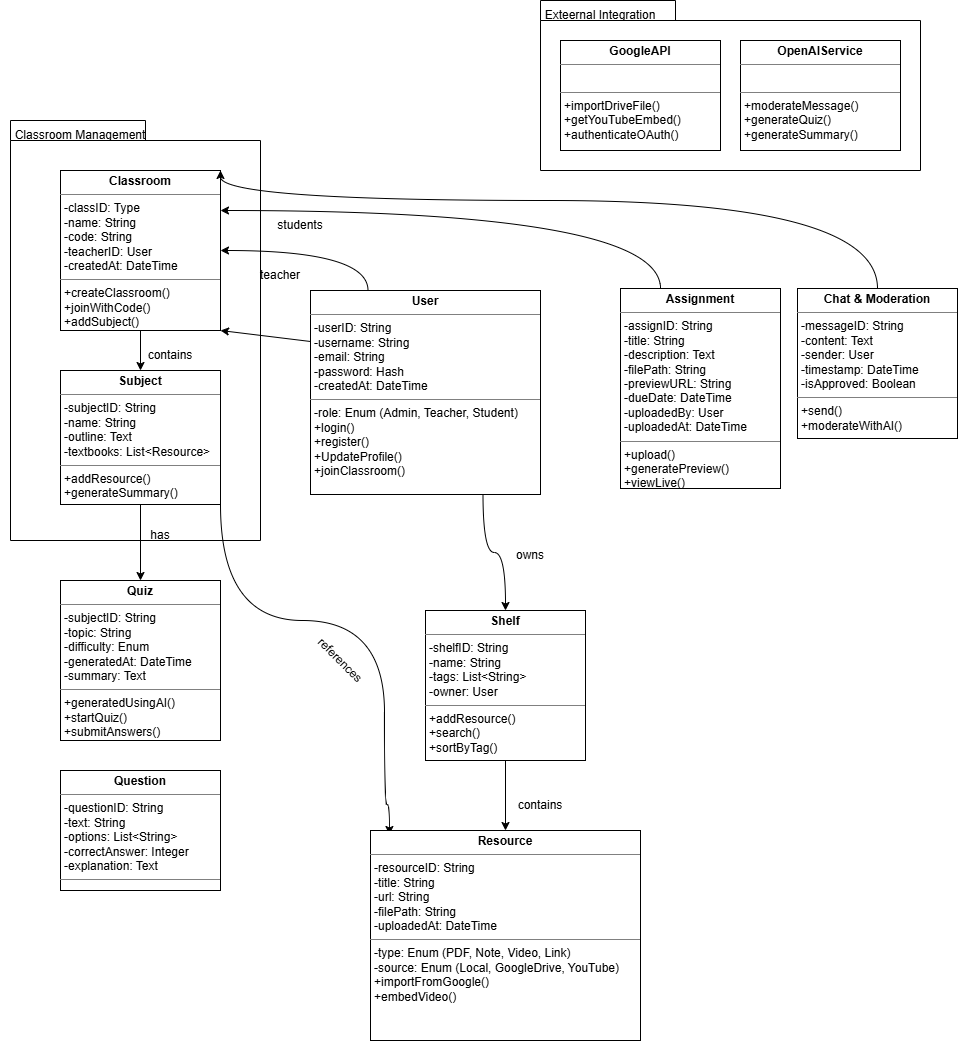

The diagram above was exported from draw.io. Its source (the exported page's mxGraphModel, read from the mxfile embedded in the PNG):
<mxGraphModel dx="1744" dy="2227" grid="1" gridSize="10" guides="1" tooltips="1" connect="1" arrows="1" fold="1" page="1" pageScale="1" pageWidth="827" pageHeight="1169" math="0" shadow="0">
  <root>
    <mxCell id="WIyWlLk6GJQsqaUBKTNV-0" />
    <mxCell id="WIyWlLk6GJQsqaUBKTNV-1" parent="WIyWlLk6GJQsqaUBKTNV-0" />
    <mxCell id="UYUhcjc-51ev_YKcX1tv-1" value="" style="edgeStyle=orthogonalEdgeStyle;rounded=0;orthogonalLoop=1;jettySize=auto;html=1;" edge="1" parent="WIyWlLk6GJQsqaUBKTNV-1" source="wYr1P5UBMJEJZov0z1n_-1" target="wYr1P5UBMJEJZov0z1n_-3">
      <mxGeometry relative="1" as="geometry" />
    </mxCell>
    <mxCell id="wYr1P5UBMJEJZov0z1n_-1" value="&lt;p style=&quot;margin:0px;margin-top:4px;text-align:center;&quot;&gt;&lt;b&gt;Classroom&lt;/b&gt;&lt;/p&gt;&lt;hr size=&quot;1&quot; style=&quot;border-style:solid;&quot;&gt;&lt;p style=&quot;margin:0px;margin-left:4px;&quot;&gt;-classID: Type&lt;/p&gt;&lt;p style=&quot;margin:0px;margin-left:4px;&quot;&gt;-name: String&lt;/p&gt;&lt;p style=&quot;margin:0px;margin-left:4px;&quot;&gt;-code: String&lt;/p&gt;&lt;p style=&quot;margin:0px;margin-left:4px;&quot;&gt;-teacherID: User&lt;/p&gt;&lt;p style=&quot;margin:0px;margin-left:4px;&quot;&gt;-createdAt: DateTime&lt;/p&gt;&lt;hr size=&quot;1&quot; style=&quot;border-style:solid;&quot;&gt;&lt;p style=&quot;margin:0px;margin-left:4px;&quot;&gt;+createClassroom()&lt;/p&gt;&lt;p style=&quot;margin:0px;margin-left:4px;&quot;&gt;+joinWithCode()&lt;/p&gt;&lt;p style=&quot;margin:0px;margin-left:4px;&quot;&gt;+addSubject()&lt;/p&gt;" style="verticalAlign=top;align=left;overflow=fill;html=1;whiteSpace=wrap;" parent="WIyWlLk6GJQsqaUBKTNV-1" vertex="1">
      <mxGeometry x="90" y="30" width="160" height="160" as="geometry" />
    </mxCell>
    <mxCell id="UYUhcjc-51ev_YKcX1tv-3" style="edgeStyle=orthogonalEdgeStyle;rounded=0;orthogonalLoop=1;jettySize=auto;html=1;" edge="1" parent="WIyWlLk6GJQsqaUBKTNV-1" source="wYr1P5UBMJEJZov0z1n_-3" target="wYr1P5UBMJEJZov0z1n_-5">
      <mxGeometry relative="1" as="geometry" />
    </mxCell>
    <mxCell id="UYUhcjc-51ev_YKcX1tv-5" style="rounded=0;orthogonalLoop=1;jettySize=auto;html=1;exitX=1;exitY=1;exitDx=0;exitDy=0;entryX=0.07;entryY=0.019;entryDx=0;entryDy=0;entryPerimeter=0;edgeStyle=orthogonalEdgeStyle;curved=1;" edge="1" parent="WIyWlLk6GJQsqaUBKTNV-1" source="wYr1P5UBMJEJZov0z1n_-3" target="wYr1P5UBMJEJZov0z1n_-8">
      <mxGeometry relative="1" as="geometry">
        <Array as="points">
          <mxPoint x="250" y="480" />
          <mxPoint x="414" y="480" />
          <mxPoint x="414" y="664" />
          <mxPoint x="419" y="664" />
        </Array>
      </mxGeometry>
    </mxCell>
    <mxCell id="wYr1P5UBMJEJZov0z1n_-3" value="&lt;p style=&quot;margin:0px;margin-top:4px;text-align:center;&quot;&gt;&lt;b&gt;Subject&lt;/b&gt;&lt;/p&gt;&lt;hr size=&quot;1&quot; style=&quot;border-style:solid;&quot;&gt;&lt;p style=&quot;margin:0px;margin-left:4px;&quot;&gt;-subjectID: String&lt;/p&gt;&lt;p style=&quot;margin:0px;margin-left:4px;&quot;&gt;-name: String&lt;/p&gt;&lt;p style=&quot;margin:0px;margin-left:4px;&quot;&gt;-outline: Text&lt;/p&gt;&lt;p style=&quot;margin:0px;margin-left:4px;&quot;&gt;-textbooks: List&amp;lt;Resource&amp;gt;&lt;/p&gt;&lt;hr size=&quot;1&quot; style=&quot;border-style:solid;&quot;&gt;&lt;p style=&quot;margin:0px;margin-left:4px;&quot;&gt;+addResource()&lt;/p&gt;&lt;p style=&quot;margin:0px;margin-left:4px;&quot;&gt;+generateSummary()&lt;/p&gt;" style="verticalAlign=top;align=left;overflow=fill;html=1;whiteSpace=wrap;" parent="WIyWlLk6GJQsqaUBKTNV-1" vertex="1">
      <mxGeometry x="90" y="230" width="160" height="134" as="geometry" />
    </mxCell>
    <mxCell id="UYUhcjc-51ev_YKcX1tv-7" style="rounded=0;orthogonalLoop=1;jettySize=auto;html=1;exitX=0;exitY=0.25;exitDx=0;exitDy=0;entryX=1;entryY=1;entryDx=0;entryDy=0;" edge="1" parent="WIyWlLk6GJQsqaUBKTNV-1" source="wYr1P5UBMJEJZov0z1n_-4" target="wYr1P5UBMJEJZov0z1n_-1">
      <mxGeometry relative="1" as="geometry" />
    </mxCell>
    <mxCell id="UYUhcjc-51ev_YKcX1tv-8" style="edgeStyle=orthogonalEdgeStyle;rounded=0;orthogonalLoop=1;jettySize=auto;html=1;exitX=0.25;exitY=0;exitDx=0;exitDy=0;entryX=1;entryY=0.5;entryDx=0;entryDy=0;curved=1;" edge="1" parent="WIyWlLk6GJQsqaUBKTNV-1" source="wYr1P5UBMJEJZov0z1n_-4" target="wYr1P5UBMJEJZov0z1n_-1">
      <mxGeometry relative="1" as="geometry" />
    </mxCell>
    <mxCell id="UYUhcjc-51ev_YKcX1tv-15" style="edgeStyle=orthogonalEdgeStyle;rounded=0;orthogonalLoop=1;jettySize=auto;html=1;exitX=0.75;exitY=1;exitDx=0;exitDy=0;curved=1;" edge="1" parent="WIyWlLk6GJQsqaUBKTNV-1" source="wYr1P5UBMJEJZov0z1n_-4" target="wYr1P5UBMJEJZov0z1n_-7">
      <mxGeometry relative="1" as="geometry" />
    </mxCell>
    <mxCell id="wYr1P5UBMJEJZov0z1n_-4" value="&lt;p style=&quot;margin:0px;margin-top:4px;text-align:center;&quot;&gt;&lt;b&gt;User&lt;/b&gt;&lt;/p&gt;&lt;hr size=&quot;1&quot; style=&quot;border-style:solid;&quot;&gt;&lt;p style=&quot;margin:0px;margin-left:4px;&quot;&gt;-userID: String&lt;/p&gt;&lt;p style=&quot;margin:0px;margin-left:4px;&quot;&gt;-username: String&lt;/p&gt;&lt;p style=&quot;margin:0px;margin-left:4px;&quot;&gt;-email: String&lt;/p&gt;&lt;p style=&quot;margin:0px;margin-left:4px;&quot;&gt;-password: Hash&lt;/p&gt;&lt;p style=&quot;margin:0px;margin-left:4px;&quot;&gt;-createdAt: DateTime&lt;/p&gt;&lt;hr size=&quot;1&quot; style=&quot;border-style:solid;&quot;&gt;&lt;p style=&quot;margin:0px;margin-left:4px;&quot;&gt;-role: Enum (Admin, Teacher, Student)&lt;/p&gt;&lt;p style=&quot;margin:0px;margin-left:4px;&quot;&gt;+login()&lt;/p&gt;&lt;p style=&quot;margin:0px;margin-left:4px;&quot;&gt;+register()&lt;/p&gt;&lt;p style=&quot;margin:0px;margin-left:4px;&quot;&gt;+UpdateProfile()&lt;/p&gt;&lt;p style=&quot;margin:0px;margin-left:4px;&quot;&gt;+joinClassroom()&lt;/p&gt;&lt;p style=&quot;margin:0px;margin-left:4px;&quot;&gt;&lt;br&gt;&lt;/p&gt;" style="verticalAlign=top;align=left;overflow=fill;html=1;whiteSpace=wrap;" parent="WIyWlLk6GJQsqaUBKTNV-1" vertex="1">
      <mxGeometry x="340" y="150" width="230" height="204" as="geometry" />
    </mxCell>
    <mxCell id="wYr1P5UBMJEJZov0z1n_-5" value="&lt;p style=&quot;margin:0px;margin-top:4px;text-align:center;&quot;&gt;&lt;b&gt;Quiz&lt;/b&gt;&lt;/p&gt;&lt;hr size=&quot;1&quot; style=&quot;border-style:solid;&quot;&gt;&lt;p style=&quot;margin:0px;margin-left:4px;&quot;&gt;-subjectID: String&lt;/p&gt;&lt;p style=&quot;margin:0px;margin-left:4px;&quot;&gt;-topic: String&lt;/p&gt;&lt;p style=&quot;margin:0px;margin-left:4px;&quot;&gt;-difficulty: Enum&lt;/p&gt;&lt;p style=&quot;margin:0px;margin-left:4px;&quot;&gt;-generatedAt: DateTime&lt;/p&gt;&lt;p style=&quot;margin:0px;margin-left:4px;&quot;&gt;-summary: Text&lt;/p&gt;&lt;hr size=&quot;1&quot; style=&quot;border-style:solid;&quot;&gt;&lt;p style=&quot;margin:0px;margin-left:4px;&quot;&gt;+generatedUsingAI()&lt;/p&gt;&lt;p style=&quot;margin:0px;margin-left:4px;&quot;&gt;+startQuiz()&lt;/p&gt;&lt;p style=&quot;margin:0px;margin-left:4px;&quot;&gt;+submitAnswers()&lt;/p&gt;" style="verticalAlign=top;align=left;overflow=fill;html=1;whiteSpace=wrap;" parent="WIyWlLk6GJQsqaUBKTNV-1" vertex="1">
      <mxGeometry x="90" y="440" width="160" height="160" as="geometry" />
    </mxCell>
    <mxCell id="wYr1P5UBMJEJZov0z1n_-6" value="&lt;p style=&quot;margin:0px;margin-top:4px;text-align:center;&quot;&gt;&lt;b&gt;Question&lt;/b&gt;&lt;/p&gt;&lt;hr size=&quot;1&quot; style=&quot;border-style:solid;&quot;&gt;&lt;p style=&quot;margin:0px;margin-left:4px;&quot;&gt;-questionID: String&lt;/p&gt;&lt;p style=&quot;margin:0px;margin-left:4px;&quot;&gt;-text: String&lt;/p&gt;&lt;p style=&quot;margin:0px;margin-left:4px;&quot;&gt;-options: List&amp;lt;String&amp;gt;&lt;/p&gt;&lt;p style=&quot;margin:0px;margin-left:4px;&quot;&gt;-correctAnswer: Integer&lt;/p&gt;&lt;p style=&quot;margin:0px;margin-left:4px;&quot;&gt;-explanation: Text&lt;/p&gt;&lt;hr size=&quot;1&quot; style=&quot;border-style:solid;&quot;&gt;&lt;p style=&quot;margin:0px;margin-left:4px;&quot;&gt;&lt;br&gt;&lt;/p&gt;" style="verticalAlign=top;align=left;overflow=fill;html=1;whiteSpace=wrap;" parent="WIyWlLk6GJQsqaUBKTNV-1" vertex="1">
      <mxGeometry x="90" y="630" width="160" height="120" as="geometry" />
    </mxCell>
    <mxCell id="UYUhcjc-51ev_YKcX1tv-13" style="edgeStyle=orthogonalEdgeStyle;rounded=0;orthogonalLoop=1;jettySize=auto;html=1;exitX=0.5;exitY=1;exitDx=0;exitDy=0;curved=1;" edge="1" parent="WIyWlLk6GJQsqaUBKTNV-1" source="wYr1P5UBMJEJZov0z1n_-7" target="wYr1P5UBMJEJZov0z1n_-8">
      <mxGeometry relative="1" as="geometry" />
    </mxCell>
    <mxCell id="wYr1P5UBMJEJZov0z1n_-7" value="&lt;p style=&quot;margin:0px;margin-top:4px;text-align:center;&quot;&gt;&lt;b&gt;Shelf&lt;/b&gt;&lt;/p&gt;&lt;hr size=&quot;1&quot; style=&quot;border-style:solid;&quot;&gt;&lt;p style=&quot;margin:0px;margin-left:4px;&quot;&gt;-shelfID: String&lt;/p&gt;&lt;p style=&quot;margin:0px;margin-left:4px;&quot;&gt;-name: String&lt;/p&gt;&lt;p style=&quot;margin:0px;margin-left:4px;&quot;&gt;-tags: List&amp;lt;String&amp;gt;&lt;/p&gt;&lt;p style=&quot;margin:0px;margin-left:4px;&quot;&gt;-owner: User&lt;/p&gt;&lt;hr size=&quot;1&quot; style=&quot;border-style:solid;&quot;&gt;&lt;p style=&quot;margin:0px;margin-left:4px;&quot;&gt;+addResource()&lt;/p&gt;&lt;p style=&quot;margin:0px;margin-left:4px;&quot;&gt;+search()&lt;/p&gt;&lt;p style=&quot;margin:0px;margin-left:4px;&quot;&gt;+sortByTag()&lt;/p&gt;" style="verticalAlign=top;align=left;overflow=fill;html=1;whiteSpace=wrap;" parent="WIyWlLk6GJQsqaUBKTNV-1" vertex="1">
      <mxGeometry x="455" y="470" width="160" height="150" as="geometry" />
    </mxCell>
    <mxCell id="wYr1P5UBMJEJZov0z1n_-8" value="&lt;p style=&quot;margin:0px;margin-top:4px;text-align:center;&quot;&gt;&lt;b&gt;Resource&lt;/b&gt;&lt;/p&gt;&lt;hr size=&quot;1&quot; style=&quot;border-style:solid;&quot;&gt;&lt;p style=&quot;margin:0px;margin-left:4px;&quot;&gt;-resourceID: String&lt;/p&gt;&lt;p style=&quot;margin:0px;margin-left:4px;&quot;&gt;-title: String&lt;/p&gt;&lt;p style=&quot;margin:0px;margin-left:4px;&quot;&gt;-url: String&lt;/p&gt;&lt;p style=&quot;margin:0px;margin-left:4px;&quot;&gt;-filePath: String&lt;/p&gt;&lt;p style=&quot;margin:0px;margin-left:4px;&quot;&gt;-uploadedAt: DateTime&lt;/p&gt;&lt;hr size=&quot;1&quot; style=&quot;border-style:solid;&quot;&gt;&lt;p style=&quot;margin:0px;margin-left:4px;&quot;&gt;-type: Enum (PDF, Note, Video, Link)&lt;/p&gt;&lt;p style=&quot;margin:0px;margin-left:4px;&quot;&gt;-source: Enum (Local, GoogleDrive, YouTube)&lt;/p&gt;&lt;p style=&quot;margin:0px;margin-left:4px;&quot;&gt;+importFromGoogle()&lt;/p&gt;&lt;p style=&quot;margin:0px;margin-left:4px;&quot;&gt;+embedVideo()&lt;/p&gt;" style="verticalAlign=top;align=left;overflow=fill;html=1;whiteSpace=wrap;" parent="WIyWlLk6GJQsqaUBKTNV-1" vertex="1">
      <mxGeometry x="400" y="690" width="270" height="210" as="geometry" />
    </mxCell>
    <mxCell id="wYr1P5UBMJEJZov0z1n_-9" value="&lt;p style=&quot;margin:0px;margin-top:4px;text-align:center;&quot;&gt;&lt;b&gt;GoogleAPI&lt;/b&gt;&lt;/p&gt;&lt;hr size=&quot;1&quot; style=&quot;border-style:solid;&quot;&gt;&lt;p style=&quot;margin:0px;margin-left:4px;&quot;&gt;&lt;br&gt;&lt;/p&gt;&lt;hr size=&quot;1&quot; style=&quot;border-style:solid;&quot;&gt;&lt;p style=&quot;margin:0px;margin-left:4px;&quot;&gt;+importDriveFile()&lt;/p&gt;&lt;p style=&quot;margin:0px;margin-left:4px;&quot;&gt;+getYouTubeEmbed()&lt;/p&gt;&lt;p style=&quot;margin:0px;margin-left:4px;&quot;&gt;+authenticateOAuth()&lt;/p&gt;" style="verticalAlign=top;align=left;overflow=fill;html=1;whiteSpace=wrap;" parent="WIyWlLk6GJQsqaUBKTNV-1" vertex="1">
      <mxGeometry x="590" y="-100" width="160" height="110" as="geometry" />
    </mxCell>
    <mxCell id="wYr1P5UBMJEJZov0z1n_-10" value="&lt;p style=&quot;margin:0px;margin-top:4px;text-align:center;&quot;&gt;&lt;b&gt;OpenAIService&lt;/b&gt;&lt;/p&gt;&lt;hr size=&quot;1&quot; style=&quot;border-style:solid;&quot;&gt;&lt;p style=&quot;margin:0px;margin-left:4px;&quot;&gt;&lt;br&gt;&lt;/p&gt;&lt;hr size=&quot;1&quot; style=&quot;border-style:solid;&quot;&gt;&lt;p style=&quot;margin:0px;margin-left:4px;&quot;&gt;+moderateMessage()&lt;/p&gt;&lt;p style=&quot;margin:0px;margin-left:4px;&quot;&gt;+generateQuiz()&lt;/p&gt;&lt;p style=&quot;margin:0px;margin-left:4px;&quot;&gt;+generateSummary()&lt;/p&gt;" style="verticalAlign=top;align=left;overflow=fill;html=1;whiteSpace=wrap;" parent="WIyWlLk6GJQsqaUBKTNV-1" vertex="1">
      <mxGeometry x="770" y="-100" width="160" height="110" as="geometry" />
    </mxCell>
    <mxCell id="UYUhcjc-51ev_YKcX1tv-9" style="edgeStyle=orthogonalEdgeStyle;rounded=0;orthogonalLoop=1;jettySize=auto;html=1;exitX=0.25;exitY=0;exitDx=0;exitDy=0;entryX=1;entryY=0.25;entryDx=0;entryDy=0;curved=1;" edge="1" parent="WIyWlLk6GJQsqaUBKTNV-1" source="wYr1P5UBMJEJZov0z1n_-11" target="wYr1P5UBMJEJZov0z1n_-1">
      <mxGeometry relative="1" as="geometry" />
    </mxCell>
    <mxCell id="wYr1P5UBMJEJZov0z1n_-11" value="&lt;p style=&quot;margin:0px;margin-top:4px;text-align:center;&quot;&gt;&lt;b&gt;Assignment&lt;/b&gt;&lt;/p&gt;&lt;hr size=&quot;1&quot; style=&quot;border-style:solid;&quot;&gt;&lt;p style=&quot;margin:0px;margin-left:4px;&quot;&gt;-assignID: String&lt;/p&gt;&lt;p style=&quot;margin:0px;margin-left:4px;&quot;&gt;-title: String&lt;/p&gt;&lt;p style=&quot;margin:0px;margin-left:4px;&quot;&gt;-description: Text&lt;/p&gt;&lt;p style=&quot;margin:0px;margin-left:4px;&quot;&gt;-filePath: String&lt;/p&gt;&lt;p style=&quot;margin:0px;margin-left:4px;&quot;&gt;-previewURL: String&lt;/p&gt;&lt;p style=&quot;margin:0px;margin-left:4px;&quot;&gt;-dueDate: DateTime&lt;/p&gt;&lt;p style=&quot;margin:0px;margin-left:4px;&quot;&gt;-uploadedBy: User&lt;/p&gt;&lt;p style=&quot;margin:0px;margin-left:4px;&quot;&gt;-uploadedAt: DateTime&lt;/p&gt;&lt;hr size=&quot;1&quot; style=&quot;border-style:solid;&quot;&gt;&lt;p style=&quot;margin:0px;margin-left:4px;&quot;&gt;+upload()&lt;/p&gt;&lt;p style=&quot;margin:0px;margin-left:4px;&quot;&gt;+generatePreview()&lt;/p&gt;&lt;p style=&quot;margin:0px;margin-left:4px;&quot;&gt;+viewLive()&lt;/p&gt;" style="verticalAlign=top;align=left;overflow=fill;html=1;whiteSpace=wrap;" parent="WIyWlLk6GJQsqaUBKTNV-1" vertex="1">
      <mxGeometry x="650" y="148" width="160" height="200" as="geometry" />
    </mxCell>
    <mxCell id="UYUhcjc-51ev_YKcX1tv-10" style="edgeStyle=orthogonalEdgeStyle;rounded=0;orthogonalLoop=1;jettySize=auto;html=1;exitX=0.5;exitY=0;exitDx=0;exitDy=0;entryX=1;entryY=0;entryDx=0;entryDy=0;curved=1;" edge="1" parent="WIyWlLk6GJQsqaUBKTNV-1" source="wYr1P5UBMJEJZov0z1n_-13" target="wYr1P5UBMJEJZov0z1n_-1">
      <mxGeometry relative="1" as="geometry">
        <Array as="points">
          <mxPoint x="907" y="60" />
          <mxPoint x="250" y="60" />
        </Array>
      </mxGeometry>
    </mxCell>
    <mxCell id="wYr1P5UBMJEJZov0z1n_-13" value="&lt;p style=&quot;margin:0px;margin-top:4px;text-align:center;&quot;&gt;&lt;b&gt;Chat &amp;amp; Moderation&lt;/b&gt;&lt;/p&gt;&lt;hr size=&quot;1&quot; style=&quot;border-style:solid;&quot;&gt;&lt;p style=&quot;margin:0px;margin-left:4px;&quot;&gt;-messageID: String&lt;/p&gt;&lt;p style=&quot;margin:0px;margin-left:4px;&quot;&gt;-content: Text&lt;/p&gt;&lt;p style=&quot;margin:0px;margin-left:4px;&quot;&gt;-sender: User&lt;/p&gt;&lt;p style=&quot;margin:0px;margin-left:4px;&quot;&gt;-timestamp: DateTime&lt;/p&gt;&lt;p style=&quot;margin:0px;margin-left:4px;&quot;&gt;-isApproved: Boolean&lt;/p&gt;&lt;hr size=&quot;1&quot; style=&quot;border-style:solid;&quot;&gt;&lt;p style=&quot;margin:0px;margin-left:4px;&quot;&gt;+send()&lt;/p&gt;&lt;p style=&quot;margin:0px;margin-left:4px;&quot;&gt;+moderateWithAI()&lt;/p&gt;" style="verticalAlign=top;align=left;overflow=fill;html=1;whiteSpace=wrap;" parent="WIyWlLk6GJQsqaUBKTNV-1" vertex="1">
      <mxGeometry x="827" y="148" width="160" height="150" as="geometry" />
    </mxCell>
    <mxCell id="wYr1P5UBMJEJZov0z1n_-15" value="" style="shape=folder;fontStyle=1;spacingTop=10;tabWidth=135;tabHeight=20;tabPosition=left;html=1;whiteSpace=wrap;fillStyle=dashed;gradientColor=none;fillColor=none;" parent="WIyWlLk6GJQsqaUBKTNV-1" vertex="1">
      <mxGeometry x="40" y="-20" width="250" height="420" as="geometry" />
    </mxCell>
    <mxCell id="UYUhcjc-51ev_YKcX1tv-0" value="Classroom Management" style="text;html=1;whiteSpace=wrap;strokeColor=none;fillColor=none;align=center;verticalAlign=middle;rounded=0;" vertex="1" parent="WIyWlLk6GJQsqaUBKTNV-1">
      <mxGeometry x="30" y="-20" width="160" height="30" as="geometry" />
    </mxCell>
    <mxCell id="UYUhcjc-51ev_YKcX1tv-2" value="contains" style="text;html=1;whiteSpace=wrap;strokeColor=none;fillColor=none;align=center;verticalAlign=middle;rounded=0;" vertex="1" parent="WIyWlLk6GJQsqaUBKTNV-1">
      <mxGeometry x="170" y="200" width="60" height="30" as="geometry" />
    </mxCell>
    <mxCell id="UYUhcjc-51ev_YKcX1tv-4" value="has" style="text;html=1;whiteSpace=wrap;strokeColor=none;fillColor=none;align=center;verticalAlign=middle;rounded=0;" vertex="1" parent="WIyWlLk6GJQsqaUBKTNV-1">
      <mxGeometry x="160" y="380" width="60" height="30" as="geometry" />
    </mxCell>
    <mxCell id="UYUhcjc-51ev_YKcX1tv-6" value="references" style="text;html=1;whiteSpace=wrap;strokeColor=none;fillColor=none;align=center;verticalAlign=middle;rounded=0;rotation=45;" vertex="1" parent="WIyWlLk6GJQsqaUBKTNV-1">
      <mxGeometry x="340" y="505" width="60" height="30" as="geometry" />
    </mxCell>
    <mxCell id="UYUhcjc-51ev_YKcX1tv-11" value="teacher" style="text;html=1;whiteSpace=wrap;strokeColor=none;fillColor=none;align=center;verticalAlign=middle;rounded=0;" vertex="1" parent="WIyWlLk6GJQsqaUBKTNV-1">
      <mxGeometry x="280" y="120" width="60" height="30" as="geometry" />
    </mxCell>
    <mxCell id="UYUhcjc-51ev_YKcX1tv-12" value="students" style="text;html=1;whiteSpace=wrap;strokeColor=none;fillColor=none;align=center;verticalAlign=middle;rounded=0;" vertex="1" parent="WIyWlLk6GJQsqaUBKTNV-1">
      <mxGeometry x="300" y="70" width="60" height="30" as="geometry" />
    </mxCell>
    <mxCell id="UYUhcjc-51ev_YKcX1tv-14" value="contains" style="text;html=1;whiteSpace=wrap;strokeColor=none;fillColor=none;align=center;verticalAlign=middle;rounded=0;" vertex="1" parent="WIyWlLk6GJQsqaUBKTNV-1">
      <mxGeometry x="540" y="650" width="60" height="30" as="geometry" />
    </mxCell>
    <mxCell id="UYUhcjc-51ev_YKcX1tv-16" value="owns" style="text;html=1;whiteSpace=wrap;strokeColor=none;fillColor=none;align=center;verticalAlign=middle;rounded=0;" vertex="1" parent="WIyWlLk6GJQsqaUBKTNV-1">
      <mxGeometry x="530" y="400" width="60" height="30" as="geometry" />
    </mxCell>
    <mxCell id="UYUhcjc-51ev_YKcX1tv-17" value="" style="shape=folder;fontStyle=1;spacingTop=10;tabWidth=135;tabHeight=20;tabPosition=left;html=1;whiteSpace=wrap;fillStyle=dashed;gradientColor=none;fillColor=none;" vertex="1" parent="WIyWlLk6GJQsqaUBKTNV-1">
      <mxGeometry x="570" y="-140" width="380" height="170" as="geometry" />
    </mxCell>
    <mxCell id="UYUhcjc-51ev_YKcX1tv-18" value="Exteernal Integration" style="text;html=1;whiteSpace=wrap;strokeColor=none;fillColor=none;align=center;verticalAlign=middle;rounded=0;" vertex="1" parent="WIyWlLk6GJQsqaUBKTNV-1">
      <mxGeometry x="550" y="-140" width="160" height="30" as="geometry" />
    </mxCell>
  </root>
</mxGraphModel>